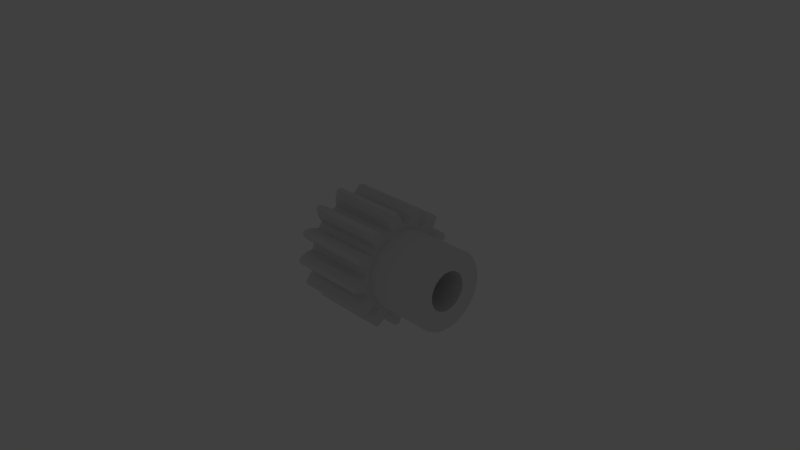 # Source: gear.d.pitch_.026__.mass_.1__.material_steel.c45__.module_2__.torque_3.2__.w_.02__bore.d_.01__hub.d_.02__.w_.015__tooth.blend  (saved by Blender 2.74.0; exported with 4.5.12 LTS)
import bpy
from mathutils import Matrix  # noqa: F401  (used for matrix-valued properties, if any)

bpy.ops.wm.read_factory_settings(use_empty=True)
scene = bpy.context.scene
scene.name = 'Scene'

# ---- collections
col_collection_1 = bpy.data.collections.new('Collection 1'); scene.collection.children.link(col_collection_1)
col_collection_11 = bpy.data.collections.new('Collection 11'); scene.collection.children.link(col_collection_11)
col_collection_11.hide_render = True
col_collection_11.hide_viewport = True
col_group = bpy.data.collections.new('Group')  # instanced only; not linked into the scene

# ---- world
world_world = bpy.data.worlds.new('World'); scene.world = world_world
world_world.color = (0.05088, 0.05088, 0.05088)
world_world.use_sun_shadow = False
world_world.sun_shadow_jitter_overblur = 0.0
world_world.cycles.sampling_method = 'MANUAL'
world_world.cycles.sample_map_resolution = 256

# ---- cameras
cam_camera = bpy.data.cameras.new('Camera')
cam_camera.clip_end = 1e+05
cam_camera.lens = 35.0
cam_camera.sensor_width = 32.0
cam_camera.sensor_height = 18.0
cam_camera.ortho_scale = 7.314
cam_camera.dof.focus_distance = 0.0

# ---- lights
light_lamp = bpy.data.lights.new('Lamp', 'POINT')
light_lamp.transmission_factor = 0.0
light_lamp.cutoff_distance = 30.0
light_lamp.energy = 100.0
light_lamp.shadow_buffer_clip_start = 1.001
light_lamp.shadow_soft_size = 0.1
light_lamp.shadow_maximum_resolution = 0.006
light_lamp.use_absolute_resolution = True
light_lamp.cycles.use_multiple_importance_sampling = False

# ---- meshes
me_gear_spur__module_2__d_utmost__03__diameter_pitch__026__width = bpy.data.meshes.new('Gear Spur  Module 2  D.Utmost .03  Diameter.Pitch .026  Width .')
me_gear_spur__module_2__d_utmost__03__diameter_pitch__026__width.from_pydata([(25.0, 9.135, -4.067), (10.0, 8.09, -5.878), (10.0, 9.135, -4.067), (25.0, 8.09, -5.878), (25.0, 9.781, -2.079), (10.0, 9.781, -2.079), (25.0, 10.0, 0.0), (10.0, 10.0, -1.225e-15), (25.0, -9.781, -2.079), (25.0, -10.0, -6.123e-16), (10.0, -10.0, 6.123e-16), (10.0, -9.781, -2.079), (25.0, -9.135, -4.067), (10.0, -9.135, -4.067), (25.0, -8.09, -5.878), (10.0, -8.09, -5.878), (25.0, -6.691, -7.431), (10.0, -6.691, -7.431), (25.0, -5.0, -8.66), (10.0, -5.0, -8.66), (25.0, -3.09, -9.511), (10.0, -3.09, -9.511), (25.0, -1.045, -9.945), (10.0, -1.045, -9.945), (25.0, 1.045, -9.945), (10.0, 1.045, -9.945), (25.0, 3.09, -9.511), (10.0, 3.09, -9.511), (25.0, 5.0, -8.66), (10.0, 5.0, -8.66), (25.0, 6.691, -7.431), (10.0, 6.691, -7.431), (-10.0, -5.0, -3.062e-16), (25.0, -5.0, 3.062e-16), (25.0, -4.83, -1.294), (-10.0, -4.83, -1.294), (25.0, -4.33, -2.5), (-10.0, -4.33, -2.5), (-10.0, -3.536, -3.536), (25.0, -3.536, -3.536), (25.0, -2.5, -4.33), (-10.0, -2.5, -4.33), (25.0, -1.294, -4.83), (-10.0, -1.294, -4.83), (-10.0, 1.416e-15, -5.0), (25.0, -9.185e-16, -5.0), (25.0, 1.294, -4.83), (-10.0, 1.294, -4.83), (25.0, 2.5, -4.33), (-10.0, 2.5, -4.33), (25.0, 3.536, -3.536), (-10.0, 3.536, -3.536), (25.0, 4.33, -2.5), (-10.0, 4.33, -2.5), (-10.0, 4.83, -1.294), (25.0, 4.83, -1.294), (25.0, 5.0, -6.123e-16), (-10.0, 5.0, 0.0), (-10.0, 4.83, 1.294), (-10.0, 5.0, 6.123e-16), (25.0, 5.0, 0.0), (25.0, 4.83, 1.294), (-10.0, 4.33, 2.5), (25.0, 4.33, 2.5), (-10.0, 3.536, 3.536), (25.0, 3.536, 3.536), (-10.0, 2.5, 4.33), (25.0, 2.5, 4.33), (25.0, 1.294, 4.83), (-10.0, 1.294, 4.83), (-10.0, -9.185e-16, 5.0), (25.0, 1.416e-15, 5.0), (25.0, -1.294, 4.83), (-10.0, -1.294, 4.83), (-10.0, -2.5, 4.33), (25.0, -2.5, 4.33), (-10.0, -3.536, 3.536), (25.0, -3.536, 3.536), (25.0, -4.33, 2.5), (-10.0, -4.33, 2.5), (25.0, -4.83, 1.294), (-10.0, -4.83, 1.294), (25.0, -9.135, 4.067), (25.0, -8.09, 5.878), (25.0, -9.781, 2.079), (25.0, -5.0, -6.123e-16), (25.0, 8.09, 5.878), (25.0, 6.691, 7.431), (25.0, 5.0, 8.66), (25.0, 3.09, 9.511), (25.0, 1.416e-15, -5.0), (25.0, -10.0, 1.225e-15), (25.0, 9.135, 4.067), (25.0, 1.045, 9.945), (25.0, 9.781, 2.079), (25.0, -9.185e-16, 5.0), (25.0, -1.045, 9.945), (25.0, 5.0, 6.123e-16), (25.0, 10.0, -1.225e-15), (25.0, -3.09, 9.511), (25.0, -5.0, 8.66), (25.0, -6.691, 7.431), (10.0, -9.781, 2.079), (25.0, 10.0, 1.225e-15), (10.0, 10.0, 0.0), (10.0, 9.781, 2.079), (10.0, 9.135, 4.067), (10.0, 8.09, 5.878), (10.0, 6.691, 7.431), (10.0, 5.0, 8.66), (10.0, 3.09, 9.511), (10.0, 1.045, 9.945), (10.0, -1.045, 9.945), (10.0, -3.09, 9.511), (10.0, -5.0, 8.66), (10.0, -6.691, 7.431), (10.0, -8.09, 5.878), (10.0, -9.135, 4.067), (-10.0, -2.468, 14.8), (-10.0, -3.088, 12.63), (10.0, -3.088, 12.63), (10.0, -2.468, 14.8), (-10.0, -3.06, 10.57), (10.0, -3.06, 10.57), (-10.0, -3.623, 10.39), (10.0, -3.623, 10.39), (-10.0, -4.175, 10.18), (10.0, -4.175, 10.18), (-10.0, -4.716, 9.938), (10.0, -4.716, 9.938), (-10.0, -6.062, 11.5), (10.0, -6.062, 11.5), (-10.0, -7.964, 12.71), (10.0, -7.964, 12.71), (-10.0, -8.337, 12.47), (10.0, -8.337, 12.47), (-10.0, -8.703, 12.22), (10.0, -8.703, 12.22), (-10.0, -9.061, 11.95), (10.0, -9.061, 11.95), (-10.0, -8.603, 9.746), (10.0, -8.603, 9.746), (-10.0, -7.62, 7.933), (10.0, -7.62, 7.933), (-10.0, -8.035, 7.513), (10.0, -8.035, 7.513), (-10.0, -8.426, 7.071), (10.0, -8.426, 7.071), (-10.0, -8.794, 6.608), (10.0, -8.794, 6.608), (-10.0, -10.71, 7.365), (10.0, -10.71, 7.365), (-10.0, -12.96, 7.554), (10.0, -12.96, 7.554), (10.0, -13.18, 7.167), (-10.0, -13.18, 7.167), (10.0, -13.38, 6.773), (-10.0, -13.38, 6.773), (10.0, -13.58, 6.374), (-10.0, -13.58, 6.374), (-10.0, -12.15, 4.632), (10.0, -12.15, 4.632), (-10.0, -10.43, 3.483), (10.0, -10.43, 3.483), (-10.0, -10.61, 2.918), (10.0, -10.61, 2.918), (-10.0, -10.75, 2.345), (10.0, -10.75, 2.345), (-10.0, -10.86, 1.765), (10.0, -10.86, 1.765), (-10.0, -12.91, 1.543), (10.0, -12.91, 1.543), (-10.0, -14.99, 0.6667), (10.0, -14.99, 0.6667), (-10.0, -15.0, 0.2223), (10.0, -15.0, 0.2223), (-10.0, -15.0, -0.2223), (10.0, -15.0, -0.2223), (-10.0, -14.99, -0.6667), (10.0, -14.99, -0.6667), (-10.0, -12.91, -1.543), (10.0, -12.91, -1.543), (-10.0, -10.86, -1.765), (10.0, -10.86, -1.765), (10.0, -10.75, -2.345), (-10.0, -10.75, -2.345), (10.0, -10.61, -2.918), (-10.0, -10.61, -2.918), (10.0, -10.43, -3.483), (-10.0, -10.43, -3.483), (-10.0, -12.15, -4.632), (10.0, -12.15, -4.632), (-10.0, -13.58, -6.374), (10.0, -13.58, -6.374), (-10.0, -13.38, -6.773), (10.0, -13.38, -6.773), (-10.0, -13.18, -7.167), (10.0, -13.18, -7.167), (-10.0, -12.96, -7.554), (10.0, -12.96, -7.554), (-10.0, -10.71, -7.365), (10.0, -10.71, -7.365), (-10.0, -8.794, -6.608), (10.0, -8.794, -6.608), (-10.0, -8.426, -7.071), (10.0, -8.426, -7.071), (-10.0, -8.035, -7.513), (10.0, -8.035, -7.513), (-10.0, -7.62, -7.933), (10.0, -7.62, -7.933), (-10.0, -8.603, -9.746), (10.0, -8.603, -9.746), (-10.0, -9.061, -11.95), (10.0, -9.061, -11.95), (-10.0, -8.703, -12.22), (10.0, -8.703, -12.22), (-10.0, -8.337, -12.47), (10.0, -8.337, -12.47), (-10.0, -7.964, -12.71), (10.0, -7.964, -12.71), (-10.0, -6.062, -11.5), (10.0, -6.062, -11.5), (-10.0, -4.716, -9.938), (10.0, -4.716, -9.938), (-10.0, -4.175, -10.18), (10.0, -4.175, -10.18), (-10.0, -3.623, -10.39), (10.0, -3.623, -10.39), (-10.0, -3.06, -10.57), (10.0, -3.06, -10.57), (-10.0, -3.088, -12.63), (10.0, -3.088, -12.63), (-10.0, -2.468, -14.8), (10.0, -2.468, -14.8), (-10.0, -2.029, -14.86), (10.0, -2.029, -14.86), (-10.0, -1.587, -14.92), (10.0, -1.587, -14.92), (-10.0, -1.144, -14.96), (10.0, -1.144, -14.96), (-10.0, -0.02371, -13.0), (10.0, -0.02371, -13.0), (-10.0, 0.4429, -10.99), (10.0, 0.4429, -10.99), (-10.0, 1.032, -10.95), (10.0, 1.032, -10.95), (-10.0, 1.619, -10.88), (10.0, 1.619, -10.88), (-10.0, 2.2, -10.78), (10.0, 2.2, -10.78), (-10.0, 3.134, -12.62), (10.0, 3.134, -12.62), (-10.0, 4.69, -14.25), (10.0, 4.69, -14.25), (10.0, 5.111, -14.1), (-10.0, 5.111, -14.1), (10.0, 5.526, -13.94), (-10.0, 5.526, -13.94), (-10.0, 5.937, -13.77), (10.0, 5.937, -13.77), (-10.0, 6.02, -11.52), (10.0, 6.02, -11.52), (-10.0, 5.5, -9.526), (10.0, 5.5, -9.526), (-10.0, 6.003, -9.217), (10.0, 6.003, -9.217), (-10.0, 6.49, -8.882), (10.0, 6.49, -8.882), (-10.0, 6.957, -8.521), (10.0, 6.957, -8.521), (-10.0, 8.638, -9.715), (10.0, 8.638, -9.715), (-10.0, 10.77, -10.44), (10.0, 10.77, -10.44), (-10.0, 11.08, -10.11), (10.0, 11.08, -10.11), (-10.0, 11.37, -9.779), (10.0, 11.37, -9.779), (-10.0, 11.66, -9.438), (10.0, 11.66, -9.438), (-10.0, 10.69, -7.404), (10.0, 10.69, -7.404), (-10.0, 9.297, -5.879), (10.0, 9.297, -5.879), (-10.0, 9.599, -5.372), (10.0, 9.599, -5.372), (-10.0, 9.874, -4.849), (10.0, 9.874, -4.849), (-10.0, 10.12, -4.312), (10.0, 10.12, -4.312), (-10.0, 12.16, -4.588), (10.0, 12.16, -4.588), (-10.0, 14.39, -4.233), (10.0, 14.39, -4.233), (10.0, 14.51, -3.805), (-10.0, 14.51, -3.805), (10.0, 14.62, -3.374), (-10.0, 14.62, -3.374), (-10.0, 14.71, -2.939), (10.0, 14.71, -2.939), (-10.0, 12.9, -1.591), (10.0, 12.9, -1.591), (-10.0, 10.96, -0.8851), (10.0, 10.96, -0.8851), (-10.0, 11.0, -0.2953), (10.0, 11.0, -0.2953), (-10.0, 11.0, 0.2953), (10.0, 11.0, 0.2953), (-10.0, 10.96, 0.8851), (10.0, 10.96, 0.8851), (-10.0, 12.9, 1.591), (10.0, 12.9, 1.591), (-10.0, 14.71, 2.939), (10.0, 14.71, 2.939), (-10.0, 14.62, 3.374), (10.0, 14.62, 3.374), (-10.0, 14.51, 3.805), (10.0, 14.51, 3.805), (-10.0, 14.39, 4.233), (10.0, 14.39, 4.233), (-10.0, 12.16, 4.588), (10.0, 12.16, 4.588), (-10.0, 10.12, 4.312), (10.0, 10.12, 4.312), (-10.0, 9.874, 4.849), (10.0, 9.874, 4.849), (-10.0, 9.599, 5.372), (10.0, 9.599, 5.372), (-10.0, 9.297, 5.879), (10.0, 9.297, 5.879), (-10.0, 10.69, 7.404), (10.0, 10.69, 7.404), (-10.0, 11.66, 9.438), (10.0, 11.66, 9.438), (-10.0, 11.37, 9.779), (10.0, 11.37, 9.779), (-10.0, 11.08, 10.11), (10.0, 11.08, 10.11), (-10.0, 10.77, 10.44), (10.0, 10.77, 10.44), (-10.0, 8.638, 9.715), (10.0, 8.638, 9.715), (-10.0, 6.957, 8.521), (10.0, 6.957, 8.521), (-10.0, 6.49, 8.882), (10.0, 6.49, 8.882), (-10.0, 6.003, 9.217), (10.0, 6.003, 9.217), (-10.0, 5.5, 9.526), (10.0, 5.5, 9.526), (-10.0, 6.02, 11.52), (10.0, 6.02, 11.52), (-10.0, 5.937, 13.77), (10.0, 5.937, 13.77), (10.0, 5.526, 13.94), (-10.0, 5.526, 13.94), (10.0, 5.111, 14.1), (-10.0, 5.111, 14.1), (10.0, 4.69, 14.25), (-10.0, 4.69, 14.25), (-10.0, 3.134, 12.62), (10.0, 3.134, 12.62), (-10.0, 2.2, 10.78), (10.0, 2.2, 10.78), (-10.0, 1.619, 10.88), (10.0, 1.619, 10.88), (-10.0, 1.032, 10.95), (10.0, 1.032, 10.95), (-10.0, 0.4429, 10.99), (10.0, 0.4429, 10.99), (-10.0, -0.02371, 13.0), (10.0, -0.02371, 13.0), (-10.0, -1.144, 14.96), (10.0, -1.144, 14.96), (10.0, -1.587, 14.92), (-10.0, -1.587, 14.92), (10.0, -2.029, 14.86), (-10.0, -2.029, 14.86), (-10.0, -9.185e-16, -5.0), (-10.0, -5.0, 6.123e-16), (-10.0, 1.416e-15, 5.0), (-10.0, 5.0, -6.123e-16), (10.0, -10.0, -1.225e-15), (10.0, 10.0, 1.225e-15)], [], [(0, 1, 2), (0, 3, 1), (4, 2, 5), (4, 0, 2), (6, 5, 7), (6, 4, 5), (8, 9, 10), (8, 10, 11), (12, 11, 13), (12, 8, 11), (14, 13, 15), (14, 12, 13), (16, 15, 17), (16, 14, 15), (18, 17, 19), (18, 16, 17), (20, 19, 21), (20, 18, 19), (22, 21, 23), (22, 20, 21), (24, 23, 25), (24, 22, 23), (26, 25, 27), (26, 24, 25), (28, 27, 29), (28, 26, 27), (30, 29, 31), (30, 28, 29), (3, 31, 1), (3, 30, 31), (32, 33, 34), (35, 34, 36), (35, 32, 34), (37, 35, 36), (38, 36, 39), (38, 39, 40), (38, 37, 36), (41, 40, 42), (41, 38, 40), (43, 41, 42), (44, 42, 45), (44, 45, 46), (44, 43, 42), (47, 46, 48), (47, 44, 46), (49, 48, 50), (49, 47, 48), (51, 50, 52), (51, 49, 50), (53, 51, 52), (54, 52, 55), (54, 55, 56), (54, 53, 52), (57, 54, 56), (58, 59, 60), (58, 60, 61), (62, 61, 63), (62, 58, 61), (64, 63, 65), (64, 62, 63), (66, 65, 67), (66, 67, 68), (66, 64, 65), (69, 66, 68), (70, 68, 71), (70, 71, 72), (70, 69, 68), (73, 70, 72), (74, 72, 75), (74, 73, 72), (76, 75, 77), (76, 77, 78), (76, 74, 75), (79, 78, 80), (79, 76, 78), (81, 79, 80), (32, 80, 33), (32, 81, 80), (82, 78, 83), (82, 80, 78), (26, 28, 48), (26, 48, 46), (84, 85, 80), (65, 86, 87), (84, 80, 82), (67, 87, 88), (24, 26, 46), (67, 88, 89), (24, 46, 90), (67, 65, 87), (91, 85, 84), (63, 92, 86), (63, 86, 65), (22, 24, 90), (22, 90, 42), (68, 89, 93), (68, 67, 89), (8, 85, 91), (8, 34, 85), (61, 94, 92), (20, 42, 40), (61, 92, 63), (20, 22, 42), (12, 36, 34), (95, 93, 96), (12, 34, 8), (95, 68, 93), (18, 20, 40), (97, 4, 98), (97, 98, 94), (14, 39, 36), (14, 36, 12), (97, 94, 61), (16, 39, 14), (16, 40, 39), (16, 18, 40), (72, 96, 99), (72, 95, 96), (55, 0, 4), (55, 4, 97), (75, 99, 100), (75, 72, 99), (52, 3, 0), (52, 0, 55), (101, 75, 100), (77, 75, 101), (50, 3, 52), (30, 3, 50), (48, 30, 50), (83, 77, 101), (83, 78, 77), (28, 30, 48), (84, 102, 10), (84, 82, 102), (9, 84, 10), (94, 103, 104), (94, 104, 105), (92, 105, 106), (92, 94, 105), (86, 106, 107), (86, 92, 106), (87, 107, 108), (87, 86, 107), (88, 108, 109), (88, 87, 108), (89, 109, 110), (89, 88, 109), (93, 110, 111), (93, 89, 110), (96, 111, 112), (96, 112, 113), (96, 93, 111), (99, 113, 114), (99, 96, 113), (100, 114, 115), (100, 99, 114), (101, 115, 116), (101, 100, 115), (83, 116, 117), (83, 101, 116), (82, 117, 102), (82, 83, 117), (118, 119, 120), (118, 120, 121), (119, 122, 123), (119, 123, 120), (123, 122, 124), (125, 124, 126), (125, 123, 124), (127, 126, 128), (127, 125, 126), (129, 127, 128), (130, 131, 129), (128, 130, 129), (132, 133, 131), (130, 132, 131), (133, 132, 134), (135, 134, 136), (135, 133, 134), (137, 136, 138), (137, 135, 136), (139, 137, 138), (138, 140, 141), (138, 141, 139), (140, 142, 143), (140, 143, 141), (143, 142, 144), (145, 144, 146), (145, 143, 144), (147, 146, 148), (147, 145, 146), (149, 147, 148), (150, 151, 149), (148, 150, 149), (150, 152, 153), (150, 153, 151), (154, 152, 155), (154, 153, 152), (156, 155, 157), (156, 154, 155), (158, 157, 159), (158, 156, 157), (160, 161, 158), (159, 160, 158), (160, 162, 163), (160, 163, 161), (163, 162, 164), (165, 164, 166), (165, 163, 164), (167, 166, 168), (167, 165, 166), (169, 167, 168), (168, 170, 171), (168, 171, 169), (170, 172, 173), (170, 173, 171), (173, 172, 174), (175, 174, 176), (175, 173, 174), (177, 176, 178), (177, 175, 176), (179, 177, 178), (178, 180, 181), (178, 181, 179), (180, 182, 183), (180, 183, 181), (184, 182, 185), (184, 183, 182), (186, 185, 187), (186, 184, 185), (188, 187, 189), (188, 186, 187), (189, 190, 191), (189, 191, 188), (190, 192, 193), (190, 193, 191), (193, 192, 194), (195, 194, 196), (195, 193, 194), (197, 196, 198), (197, 195, 196), (199, 197, 198), (200, 201, 199), (198, 200, 199), (200, 202, 203), (200, 203, 201), (203, 202, 204), (205, 204, 206), (205, 203, 204), (207, 206, 208), (207, 205, 206), (209, 207, 208), (208, 210, 211), (208, 211, 209), (212, 213, 211), (210, 212, 211), (213, 212, 214), (215, 214, 216), (215, 213, 214), (217, 216, 218), (217, 215, 216), (219, 217, 218), (220, 221, 219), (218, 220, 219), (222, 223, 221), (220, 222, 221), (223, 222, 224), (225, 224, 226), (225, 223, 224), (227, 226, 228), (227, 225, 226), (229, 227, 228), (230, 231, 229), (228, 230, 229), (232, 233, 231), (230, 232, 231), (233, 232, 234), (235, 234, 236), (235, 233, 234), (237, 236, 238), (237, 235, 236), (239, 237, 238), (238, 240, 241), (238, 241, 239), (240, 242, 243), (240, 243, 241), (243, 242, 244), (245, 244, 246), (245, 243, 244), (247, 246, 248), (247, 245, 246), (249, 247, 248), (248, 250, 251), (248, 251, 249), (250, 252, 253), (250, 253, 251), (254, 252, 255), (254, 253, 252), (256, 255, 257), (256, 257, 258), (256, 254, 255), (259, 256, 258), (258, 260, 261), (258, 261, 259), (260, 262, 263), (260, 263, 261), (263, 262, 264), (265, 264, 266), (265, 263, 264), (267, 266, 268), (267, 265, 266), (269, 267, 268), (268, 270, 271), (268, 271, 269), (270, 272, 273), (270, 273, 271), (273, 272, 274), (275, 274, 276), (275, 273, 274), (277, 276, 278), (277, 275, 276), (279, 277, 278), (280, 281, 279), (278, 280, 279), (280, 282, 283), (280, 283, 281), (283, 282, 284), (285, 284, 286), (285, 283, 284), (287, 286, 288), (287, 285, 286), (289, 287, 288), (288, 290, 291), (288, 291, 289), (290, 292, 293), (290, 293, 291), (294, 292, 295), (294, 293, 292), (296, 295, 297), (296, 297, 298), (296, 294, 295), (299, 296, 298), (300, 301, 299), (298, 300, 299), (300, 302, 303), (300, 303, 301), (303, 302, 304), (305, 304, 306), (305, 303, 304), (307, 306, 308), (307, 305, 306), (309, 307, 308), (310, 311, 309), (308, 310, 309), (310, 312, 313), (310, 313, 311), (313, 312, 314), (315, 314, 316), (315, 313, 314), (317, 316, 318), (317, 315, 316), (319, 317, 318), (318, 320, 321), (318, 321, 319), (322, 323, 321), (320, 322, 321), (323, 322, 324), (325, 324, 326), (325, 323, 324), (327, 326, 328), (327, 325, 326), (329, 327, 328), (328, 330, 331), (328, 331, 329), (332, 333, 331), (330, 332, 331), (333, 332, 334), (335, 334, 336), (335, 333, 334), (337, 336, 338), (337, 335, 336), (339, 337, 338), (338, 340, 341), (338, 341, 339), (340, 342, 343), (340, 343, 341), (343, 342, 344), (345, 344, 346), (345, 343, 344), (347, 346, 348), (347, 345, 346), (349, 347, 348), (348, 350, 351), (348, 351, 349), (350, 352, 353), (350, 353, 351), (354, 352, 355), (354, 353, 352), (356, 355, 357), (356, 354, 355), (358, 357, 359), (358, 356, 357), (359, 360, 361), (359, 361, 358), (360, 362, 363), (360, 363, 361), (363, 362, 364), (365, 364, 366), (365, 363, 364), (367, 366, 368), (367, 365, 366), (369, 367, 368), (370, 371, 369), (368, 370, 369), (370, 372, 373), (370, 373, 371), (374, 372, 375), (374, 373, 372), (376, 375, 377), (376, 374, 375), (121, 377, 118), (121, 376, 377), (334, 330, 340), (334, 332, 330), (336, 334, 340), (338, 336, 340), (210, 216, 214), (210, 214, 212), (200, 198, 196), (220, 216, 210), (220, 218, 216), (190, 200, 196), (190, 196, 194), (190, 194, 192), (230, 236, 234), (230, 234, 232), (208, 220, 210), (222, 220, 208), (180, 178, 176), (180, 176, 174), (189, 200, 190), (189, 202, 200), (240, 238, 236), (240, 236, 230), (240, 230, 228), (170, 174, 172), (170, 180, 174), (170, 182, 180), (242, 240, 228), (168, 182, 170), (255, 252, 250), (257, 255, 250), (38, 208, 206), (38, 206, 204), (38, 204, 202), (41, 208, 38), (41, 224, 222), (41, 222, 208), (37, 202, 189), (37, 38, 202), (157, 160, 159), (43, 224, 41), (43, 228, 226), (43, 226, 224), (35, 37, 189), (35, 189, 187), (35, 187, 185), (35, 185, 182), (260, 257, 250), (260, 258, 257), (260, 250, 248), (378, 242, 228), (378, 228, 43), (378, 246, 244), (378, 244, 242), (379, 182, 168), (379, 35, 182), (262, 260, 248), (47, 262, 248), (47, 248, 246), (47, 246, 378), (81, 379, 168), (81, 168, 166), (81, 166, 164), (81, 164, 162), (150, 157, 155), (150, 155, 152), (150, 160, 157), (148, 162, 160), (148, 160, 150), (49, 262, 47), (49, 266, 264), (49, 264, 262), (79, 81, 162), (79, 162, 148), (51, 268, 266), (51, 266, 49), (76, 148, 146), (76, 146, 144), (76, 79, 148), (142, 76, 144), (274, 272, 270), (74, 76, 142), (280, 274, 270), (280, 278, 276), (280, 276, 274), (282, 268, 51), (282, 280, 270), (282, 51, 53), (282, 270, 268), (136, 140, 138), (134, 140, 136), (284, 282, 53), (286, 284, 53), (128, 74, 142), (130, 140, 134), (130, 142, 140), (130, 134, 132), (130, 128, 142), (288, 53, 54), (288, 286, 53), (126, 73, 74), (126, 74, 128), (124, 73, 126), (122, 380, 73), (122, 73, 124), (302, 54, 381), (302, 288, 54), (304, 302, 381), (295, 292, 290), (297, 295, 290), (306, 304, 381), (300, 288, 302), (300, 290, 288), (300, 297, 290), (368, 380, 122), (298, 297, 300), (308, 381, 58), (308, 306, 381), (366, 380, 368), (364, 69, 380), (364, 380, 366), (377, 119, 118), (370, 122, 119), (370, 368, 122), (370, 119, 377), (362, 69, 364), (375, 370, 377), (372, 370, 375), (322, 58, 62), (322, 308, 58), (324, 322, 62), (326, 324, 62), (348, 69, 362), (348, 66, 69), (328, 62, 64), (328, 326, 62), (346, 66, 348), (344, 66, 346), (344, 64, 66), (342, 64, 344), (342, 328, 64), (320, 308, 322), (320, 310, 308), (350, 348, 362), (350, 362, 360), (314, 310, 320), (314, 312, 310), (330, 328, 342), (316, 314, 320), (340, 330, 342), (318, 316, 320), (357, 360, 359), (357, 350, 360), (355, 350, 357), (352, 350, 355), (141, 135, 137), (141, 137, 139), (151, 153, 154), (151, 154, 156), (131, 133, 135), (131, 135, 141), (161, 156, 158), (161, 151, 156), (120, 376, 121), (171, 173, 175), (115, 143, 145), (116, 145, 147), (116, 147, 149), (116, 115, 145), (114, 129, 131), (114, 141, 143), (114, 143, 115), (114, 131, 141), (117, 149, 151), (117, 116, 149), (117, 161, 163), (117, 151, 161), (371, 373, 374), (371, 374, 376), (371, 376, 120), (113, 123, 125), (113, 125, 127), (113, 127, 129), (113, 129, 114), (102, 163, 165), (102, 165, 167), (102, 167, 169), (102, 117, 163), (181, 171, 175), (181, 175, 177), (181, 177, 179), (112, 120, 123), (112, 123, 113), (112, 371, 120), (369, 371, 112), (382, 102, 169), (382, 171, 181), (382, 169, 171), (183, 382, 181), (356, 358, 361), (111, 365, 367), (111, 367, 369), (111, 369, 112), (363, 365, 111), (11, 183, 184), (11, 382, 183), (186, 11, 184), (188, 11, 186), (195, 191, 193), (110, 361, 363), (110, 363, 111), (197, 191, 195), (351, 353, 354), (351, 354, 356), (351, 356, 361), (351, 361, 110), (13, 188, 191), (13, 11, 188), (349, 351, 110), (109, 349, 110), (201, 197, 199), (201, 191, 197), (201, 13, 191), (347, 349, 109), (345, 347, 109), (203, 15, 13), (203, 13, 201), (205, 15, 203), (108, 343, 345), (108, 345, 109), (207, 15, 205), (17, 15, 207), (17, 207, 209), (337, 339, 341), (335, 337, 341), (107, 343, 108), (331, 333, 335), (331, 335, 341), (329, 343, 107), (329, 341, 343), (329, 331, 341), (215, 211, 213), (19, 17, 209), (19, 209, 211), (217, 211, 215), (327, 329, 107), (106, 325, 327), (106, 327, 107), (221, 19, 211), (221, 211, 217), (221, 223, 19), (221, 217, 219), (323, 325, 106), (21, 19, 223), (21, 223, 225), (227, 21, 225), (229, 21, 227), (105, 321, 323), (105, 323, 106), (23, 21, 229), (231, 23, 229), (309, 105, 383), (307, 309, 383), (317, 319, 321), (315, 317, 321), (305, 307, 383), (311, 321, 105), (311, 105, 309), (311, 315, 321), (243, 25, 23), (313, 315, 311), (303, 305, 383), (5, 303, 383), (245, 25, 243), (247, 25, 245), (235, 231, 233), (241, 243, 23), (241, 23, 231), (249, 25, 247), (249, 27, 25), (237, 231, 235), (237, 241, 231), (239, 241, 237), (289, 5, 2), (301, 303, 5), (287, 289, 2), (285, 2, 1), (285, 287, 2), (263, 29, 27), (283, 285, 1), (265, 29, 263), (267, 31, 29), (267, 29, 265), (269, 1, 31), (269, 283, 1), (269, 31, 267), (251, 27, 249), (291, 301, 5), (291, 5, 289), (261, 27, 251), (261, 263, 27), (296, 301, 291), (296, 299, 301), (294, 296, 291), (271, 283, 269), (271, 281, 283), (293, 294, 291), (254, 251, 253), (256, 261, 251), (256, 251, 254), (259, 261, 256), (277, 279, 281), (275, 277, 281), (275, 281, 271), (273, 275, 271)])
me_gear_spur__module_2__d_utmost__03__diameter_pitch__026__width.use_remesh_preserve_volume = False
me_gear_spur__module_2__d_utmost__03__diameter_pitch__026__width.use_remesh_preserve_attributes = False
me_gear_spur__module_2__d_utmost__03__diameter_pitch__026__width.use_mirror_vertex_groups = False
me_gear_spur__module_2__d_utmost__03__diameter_pitch__026__width.update()

# ---- objects
ob_price_7_70euro = bpy.data.objects.new('.price_7.70euro', me_gear_spur__module_2__d_utmost__03__diameter_pitch__026__width)
ob_group = bpy.data.objects.new('Group', None)
ob_lamp = bpy.data.objects.new('Lamp', light_lamp)
ob_camera = bpy.data.objects.new('Camera', cam_camera)

# ---- transforms, parenting, visibility, modifiers, constraints
ob_price_7_70euro.location = (0.0, 0.0, 0.0)
ob_price_7_70euro.lineart.crease_threshold = 0.0
ob_group.location = (0.0, 0.0, 0.0)
ob_group.empty_image_offset = (0.0, 0.0)
ob_group.show_instancer_for_render = False
ob_group.instance_type = 'COLLECTION'
ob_group.lineart.crease_threshold = 0.0
ob_lamp.location = (77.45, 19.1, 112.2)
ob_lamp.rotation_euler = (0.6503, 0.05522, 1.866)
ob_lamp.scale = (19.0, 19.0, 19.0)
ob_lamp.lock_rotations_4d = False
ob_lamp.empty_display_type = 'ARROWS'
ob_lamp.color = (0.0, 0.0, 0.0, 0.0)
ob_lamp.lineart.crease_threshold = 0.0
ob_camera.location = (142.1, -123.6, 101.5)
ob_camera.rotation_euler = (1.109, 0.01082, 0.8149)
ob_camera.scale = (19.0, 19.0, 19.0)
ob_camera.lock_rotations_4d = False
ob_camera.empty_display_type = 'ARROWS'
ob_camera.color = (0.0, 0.0, 0.0, 0.0)
ob_camera.display_type = 'WIRE'
ob_camera.lineart.crease_threshold = 0.0
ob_group.instance_collection = col_group

# ---- collection membership
col_collection_1.objects.link(ob_price_7_70euro)
col_collection_11.objects.link(ob_group)
col_collection_11.objects.link(ob_lamp)
col_collection_11.objects.link(ob_camera)
col_group.objects.link(ob_price_7_70euro)

# ---- scene / render settings (as saved in the file)
scene.camera = ob_camera
scene.frame_start = 1; scene.frame_end = 250; scene.frame_set(1)
scene.render.engine = 'CYCLES'
scene.render.resolution_percentage = 50
scene.render.dither_intensity = 0.0
scene.cycles.use_denoising = False
scene.cycles.samples = 10
scene.cycles.sampling_pattern = 'TABULATED_SOBOL'
scene.cycles.light_sampling_threshold = 0.0
scene.cycles.use_adaptive_sampling = False
scene.cycles.use_light_tree = False
scene.cycles.blur_glossy = 0.0
scene.cycles.pixel_filter_type = 'GAUSSIAN'
scene.cycles.sample_clamp_indirect = 0.0
scene.view_settings.view_transform = 'Standard'
bpy.context.view_layer.update()
